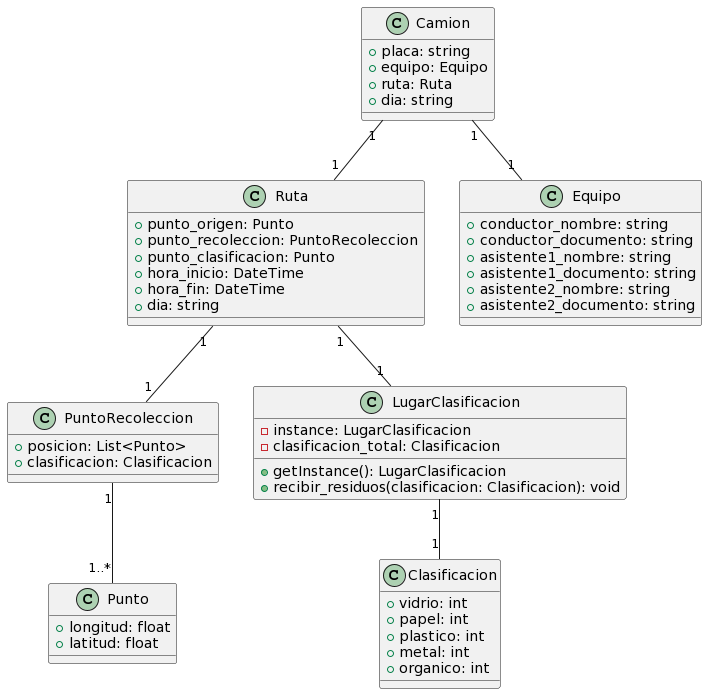

The diagram above was rendered by PlantUML. Its source (embedded in the PNG):
@startuml
class Clasificacion {
  + vidrio: int
  + papel: int
  + plastico: int
  + metal: int
  + organico: int
}

class Punto {
  + longitud: float
  + latitud: float
}

class PuntoRecoleccion {
  + posicion: List<Punto>
  + clasificacion: Clasificacion
}

class LugarClasificacion {
  - instance: LugarClasificacion
  - clasificacion_total: Clasificacion
  + getInstance(): LugarClasificacion
  + recibir_residuos(clasificacion: Clasificacion): void
}

class Ruta {
  + punto_origen: Punto
  + punto_recoleccion: PuntoRecoleccion
  + punto_clasificacion: Punto
  + hora_inicio: DateTime
  + hora_fin: DateTime
  + dia: string
}

class Camion {
  + placa: string
  + equipo: Equipo
  + ruta: Ruta
  + dia: string
}

class Equipo {
  + conductor_nombre: string
  + conductor_documento: string
  + asistente1_nombre: string
  + asistente1_documento: string
  + asistente2_nombre: string
  + asistente2_documento: string
}

LugarClasificacion "1" -- "1" Clasificacion
Ruta "1" -- "1" PuntoRecoleccion
PuntoRecoleccion "1" -- "1..*" Punto
Camion "1" -- "1" Equipo
Camion "1" -- "1" Ruta
Ruta "1" -- "1" LugarClasificacion
@enduml